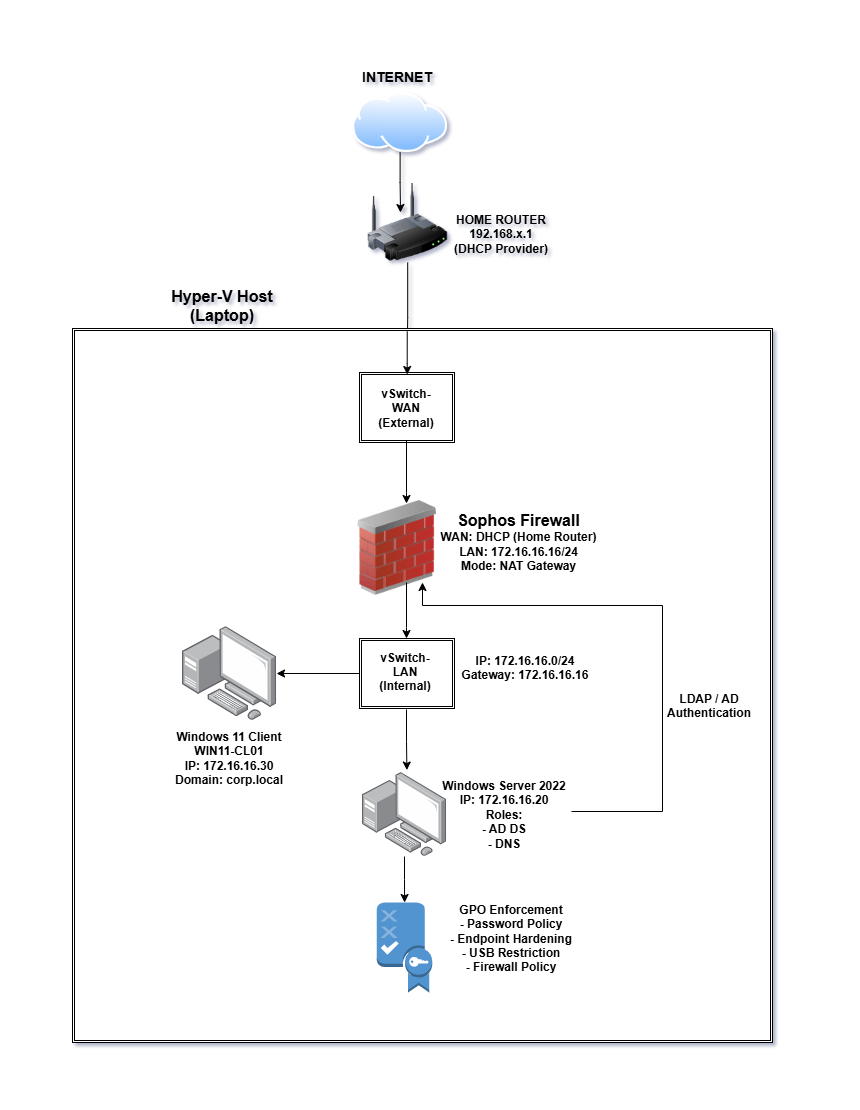

The diagram above was exported from draw.io. Its source (the exported page's mxGraphModel, read from the mxfile embedded in the PNG):
<mxGraphModel dx="1042" dy="527" grid="1" gridSize="10" guides="1" tooltips="1" connect="1" arrows="1" fold="1" page="1" pageScale="1" pageWidth="850" pageHeight="1100" background="#FFFFFF" math="0" shadow="1">
  <root>
    <mxCell id="0" />
    <mxCell id="1" parent="0" />
    <mxCell id="O9HwYqzafv61QK6lTkb--6" edge="1" parent="1" source="O9HwYqzafv61QK6lTkb--1" style="edgeStyle=orthogonalEdgeStyle;rounded=0;orthogonalLoop=1;jettySize=auto;html=1;" value="">
      <mxGeometry relative="1" as="geometry">
        <mxPoint x="398" y="210" as="targetPoint" />
      </mxGeometry>
    </mxCell>
    <mxCell id="O9HwYqzafv61QK6lTkb--1" parent="1" style="image;aspect=fixed;perimeter=ellipsePerimeter;html=1;align=center;shadow=0;dashed=0;spacingTop=3;image=img/lib/active_directory/internet_cloud.svg;" value="" vertex="1">
      <mxGeometry height="60" width="95.24" x="350" y="90" as="geometry" />
    </mxCell>
    <mxCell id="O9HwYqzafv61QK6lTkb--4" parent="1" style="text;html=1;whiteSpace=wrap;strokeColor=none;fillColor=none;align=center;verticalAlign=middle;rounded=0;strokeWidth=3;" value="&lt;b&gt;&lt;font style=&quot;color: light-dark(rgb(0, 0, 0), rgb(255, 255, 255)); font-size: 14px;&quot;&gt;INTERNET&lt;/font&gt;&lt;/b&gt;" vertex="1">
      <mxGeometry height="30" width="60" x="365" y="60" as="geometry" />
    </mxCell>
    <mxCell id="O9HwYqzafv61QK6lTkb--26" edge="1" parent="1" source="O9HwYqzafv61QK6lTkb--5" style="edgeStyle=orthogonalEdgeStyle;rounded=0;orthogonalLoop=1;jettySize=auto;html=1;" target="O9HwYqzafv61QK6lTkb--14" value="">
      <mxGeometry relative="1" as="geometry" />
    </mxCell>
    <mxCell id="O9HwYqzafv61QK6lTkb--5" parent="1" style="image;html=1;image=img/lib/clip_art/networking/Wireless_Router_128x128.png" value="" vertex="1">
      <mxGeometry height="80" width="80" x="365.24" y="180" as="geometry" />
    </mxCell>
    <mxCell id="O9HwYqzafv61QK6lTkb--7" parent="1" style="text;html=1;whiteSpace=wrap;strokeColor=none;fillColor=none;align=center;verticalAlign=middle;rounded=0;strokeWidth=3;" value="&lt;div&gt;&lt;b&gt;HOME ROUTER&lt;/b&gt;&lt;/div&gt;&lt;div&gt;&lt;b&gt;192.168.x.1&lt;/b&gt;&lt;/div&gt;&lt;div&gt;&lt;b&gt;(DHCP Provider)&lt;/b&gt;&lt;/div&gt;&lt;div&gt;&lt;br&gt;&lt;/div&gt;" vertex="1">
      <mxGeometry height="43" width="102" x="448" y="217" as="geometry" />
    </mxCell>
    <mxCell id="O9HwYqzafv61QK6lTkb--8" parent="1" style="shape=ext;double=1;rounded=0;whiteSpace=wrap;html=1;fontColor=light-dark(#000000,#FF3333);labelBackgroundColor=light-dark(#FFFFFF,#FFFFFF);labelBorderColor=none;spacingLeft=2;spacingRight=2;spacingBottom=2;spacingTop=2;" value="" vertex="1">
      <mxGeometry height="714" width="700" x="70" y="326" as="geometry" />
    </mxCell>
    <mxCell id="O9HwYqzafv61QK6lTkb--13" parent="1" style="text;html=1;whiteSpace=wrap;strokeColor=none;fillColor=none;align=center;verticalAlign=middle;rounded=0;strokeWidth=3;" value="&lt;div&gt;&lt;b&gt;&lt;font style=&quot;font-size: 16px;&quot;&gt;Hyper-V Host (Laptop)&lt;/font&gt;&lt;/b&gt;&lt;/div&gt;&lt;div&gt;&lt;br&gt;&lt;/div&gt;" vertex="1">
      <mxGeometry height="61" width="140" x="150" y="280" as="geometry" />
    </mxCell>
    <mxCell id="O9HwYqzafv61QK6lTkb--14" parent="1" style="shape=ext;double=1;rounded=0;whiteSpace=wrap;html=1;" value="" vertex="1">
      <mxGeometry height="70" width="95" x="357" y="370" as="geometry" />
    </mxCell>
    <mxCell id="O9HwYqzafv61QK6lTkb--25" edge="1" parent="1" style="edgeStyle=orthogonalEdgeStyle;rounded=0;orthogonalLoop=1;jettySize=auto;html=1;" value="">
      <mxGeometry relative="1" as="geometry">
        <Array as="points">
          <mxPoint x="404" y="490" />
          <mxPoint x="404" y="490" />
        </Array>
        <mxPoint x="404" y="438" as="sourcePoint" />
        <mxPoint x="404" y="501" as="targetPoint" />
      </mxGeometry>
    </mxCell>
    <mxCell id="O9HwYqzafv61QK6lTkb--15" parent="1" style="text;html=1;whiteSpace=wrap;strokeColor=none;fillColor=none;align=center;verticalAlign=middle;rounded=0;strokeWidth=3;" value="&lt;div&gt;&lt;b&gt;vSwitch-WAN&lt;/b&gt;&lt;/div&gt;&lt;div&gt;&lt;b&gt;(External)&lt;/b&gt;&lt;/div&gt;&lt;div&gt;&lt;br&gt;&lt;/div&gt;" vertex="1">
      <mxGeometry height="30" width="60" x="374" y="398" as="geometry" />
    </mxCell>
    <mxCell id="O9HwYqzafv61QK6lTkb--16" parent="1" style="image;html=1;image=img/lib/clip_art/networking/Firewall_02_128x128.png" value="" vertex="1">
      <mxGeometry height="95" width="110" x="340" y="498" as="geometry" />
    </mxCell>
    <mxCell id="O9HwYqzafv61QK6lTkb--20" parent="1" style="text;html=1;whiteSpace=wrap;strokeColor=none;fillColor=none;align=center;verticalAlign=middle;rounded=0;strokeWidth=3;" value="&lt;div&gt;&lt;b&gt;&lt;font style=&quot;font-size: 16px;&quot;&gt;Sophos Firewall&lt;/font&gt;&lt;/b&gt;&lt;/div&gt;&lt;div&gt;&lt;b&gt;WAN: DHCP (Home Router)&lt;/b&gt;&lt;/div&gt;&lt;div&gt;&lt;b&gt;LAN: 172.16.16.16/24&lt;/b&gt;&lt;/div&gt;&lt;div&gt;&lt;b&gt;Mode: NAT Gateway&lt;/b&gt;&lt;/div&gt;&lt;div&gt;&lt;br&gt;&lt;/div&gt;" vertex="1">
      <mxGeometry height="70" width="167" x="433" y="512" as="geometry" />
    </mxCell>
    <mxCell id="O9HwYqzafv61QK6lTkb--27" edge="1" parent="1" style="edgeStyle=orthogonalEdgeStyle;rounded=0;orthogonalLoop=1;jettySize=auto;html=1;" value="">
      <mxGeometry relative="1" as="geometry">
        <Array as="points">
          <mxPoint x="404.74" y="361" />
          <mxPoint x="404.74" y="361" />
        </Array>
        <mxPoint x="404.74" y="329" as="sourcePoint" />
        <mxPoint x="404.74" y="372" as="targetPoint" />
      </mxGeometry>
    </mxCell>
    <mxCell id="O9HwYqzafv61QK6lTkb--42" edge="1" parent="1" source="O9HwYqzafv61QK6lTkb--28" style="edgeStyle=orthogonalEdgeStyle;rounded=0;orthogonalLoop=1;jettySize=auto;html=1;" target="O9HwYqzafv61QK6lTkb--41" value="">
      <mxGeometry relative="1" as="geometry" />
    </mxCell>
    <mxCell id="O9HwYqzafv61QK6lTkb--28" parent="1" style="shape=ext;double=1;rounded=0;whiteSpace=wrap;html=1;" value="" vertex="1">
      <mxGeometry height="70" width="95" x="357" y="636" as="geometry" />
    </mxCell>
    <mxCell id="O9HwYqzafv61QK6lTkb--30" edge="1" parent="1" style="edgeStyle=orthogonalEdgeStyle;rounded=0;orthogonalLoop=1;jettySize=auto;html=1;" value="">
      <mxGeometry relative="1" as="geometry">
        <Array as="points">
          <mxPoint x="404" y="625" />
          <mxPoint x="404" y="625" />
        </Array>
        <mxPoint x="404" y="580" as="sourcePoint" />
        <mxPoint x="404" y="636" as="targetPoint" />
      </mxGeometry>
    </mxCell>
    <mxCell id="O9HwYqzafv61QK6lTkb--31" parent="1" style="text;html=1;whiteSpace=wrap;strokeColor=none;fillColor=none;align=center;verticalAlign=middle;rounded=0;strokeWidth=3;" value="&lt;div&gt;&lt;div&gt;&lt;b&gt;vSwitch-LAN&lt;/b&gt;&lt;/div&gt;&lt;div&gt;&lt;b&gt;(Internal)&lt;/b&gt;&lt;/div&gt;&lt;/div&gt;&lt;div&gt;&lt;br&gt;&lt;/div&gt;&lt;div&gt;&lt;br&gt;&lt;/div&gt;" vertex="1">
      <mxGeometry height="30" width="60" x="372.5" y="669" as="geometry" />
    </mxCell>
    <mxCell id="O9HwYqzafv61QK6lTkb--47" edge="1" parent="1" source="O9HwYqzafv61QK6lTkb--32" style="edgeStyle=orthogonalEdgeStyle;rounded=0;orthogonalLoop=1;jettySize=auto;html=1;" target="O9HwYqzafv61QK6lTkb--46" value="">
      <mxGeometry relative="1" as="geometry" />
    </mxCell>
    <mxCell id="O9HwYqzafv61QK6lTkb--32" parent="1" style="image;points=[];aspect=fixed;html=1;align=center;shadow=0;dashed=0;image=img/lib/allied_telesis/computer_and_terminals/Personal_Computer_with_Server.svg;" value="" vertex="1">
      <mxGeometry height="84.04" width="84.04" x="360" y="770" as="geometry" />
    </mxCell>
    <mxCell id="O9HwYqzafv61QK6lTkb--34" parent="1" style="text;html=1;whiteSpace=wrap;strokeColor=none;fillColor=none;align=center;verticalAlign=middle;rounded=0;strokeWidth=3;" value="&lt;div&gt;&lt;div&gt;&lt;b&gt;Windows Server 2022&lt;/b&gt;&lt;/div&gt;&lt;div&gt;&lt;div&gt;&lt;b style=&quot;background-color: transparent; color: light-dark(rgb(0, 0, 0), rgb(255, 255, 255));&quot;&gt;IP: 172.16.16.20&lt;/b&gt;&lt;/div&gt;&lt;div&gt;&lt;b&gt;Roles:&lt;br&gt;- AD DS&lt;/b&gt;&lt;/div&gt;&lt;div&gt;&lt;b&gt;- DNS&lt;/b&gt;&lt;/div&gt;&lt;/div&gt;&lt;/div&gt;&lt;div&gt;&lt;br&gt;&lt;/div&gt;&lt;div&gt;&lt;br&gt;&lt;/div&gt;&lt;div&gt;&lt;br&gt;&lt;/div&gt;" vertex="1">
      <mxGeometry height="68.02" width="134" x="435" y="800" as="geometry" />
    </mxCell>
    <mxCell id="O9HwYqzafv61QK6lTkb--36" edge="1" parent="1" style="edgeStyle=orthogonalEdgeStyle;rounded=0;orthogonalLoop=1;jettySize=auto;html=1;entryX=0.528;entryY=-0.029;entryDx=0;entryDy=0;entryPerimeter=0;" target="O9HwYqzafv61QK6lTkb--32" value="">
      <mxGeometry relative="1" as="geometry">
        <Array as="points" />
        <mxPoint x="404" y="707" as="sourcePoint" />
        <mxPoint x="404" y="760" as="targetPoint" />
      </mxGeometry>
    </mxCell>
    <mxCell id="O9HwYqzafv61QK6lTkb--41" parent="1" style="image;points=[];aspect=fixed;html=1;align=center;shadow=0;dashed=0;image=img/lib/allied_telesis/computer_and_terminals/Personal_Computer_with_Server.svg;" value="" vertex="1">
      <mxGeometry height="94.04" width="94.04" x="180" y="623.98" as="geometry" />
    </mxCell>
    <mxCell id="O9HwYqzafv61QK6lTkb--43" parent="1" style="text;html=1;whiteSpace=wrap;strokeColor=none;fillColor=none;align=center;verticalAlign=middle;rounded=0;strokeWidth=3;" value="&lt;div&gt;&lt;div&gt;&lt;b&gt;Windows 11 Client&lt;/b&gt;&lt;/div&gt;&lt;div&gt;&lt;b style=&quot;background-color: transparent; color: light-dark(rgb(0, 0, 0), rgb(255, 255, 255));&quot;&gt;WIN11-CL01&lt;/b&gt;&lt;/div&gt;&lt;div&gt;&lt;b&gt;IP: 172.16.16.30&lt;/b&gt;&lt;/div&gt;&lt;div&gt;&lt;b&gt;Domain: corp.local&lt;/b&gt;&lt;/div&gt;&lt;/div&gt;&lt;div&gt;&lt;br&gt;&lt;/div&gt;&lt;div&gt;&lt;br&gt;&lt;/div&gt;&lt;div&gt;&lt;br&gt;&lt;/div&gt;&lt;div&gt;&lt;br&gt;&lt;/div&gt;" vertex="1">
      <mxGeometry height="50" width="134" x="160.02" y="760" as="geometry" />
    </mxCell>
    <mxCell id="O9HwYqzafv61QK6lTkb--45" parent="1" style="text;html=1;whiteSpace=wrap;strokeColor=none;fillColor=none;align=center;verticalAlign=middle;rounded=0;strokeWidth=3;" value="&lt;div&gt;&lt;div&gt;&lt;br&gt;&lt;/div&gt;&lt;div&gt;&lt;div&gt;&lt;b style=&quot;background-color: transparent; color: light-dark(rgb(0, 0, 0), rgb(255, 255, 255));&quot;&gt;IP: 172.16.16.0/24&lt;br&gt;&lt;/b&gt;&lt;b&gt;Gateway: 172.16.16.16&lt;/b&gt;&lt;/div&gt;&lt;/div&gt;&lt;/div&gt;&lt;div&gt;&lt;br&gt;&lt;/div&gt;&lt;div&gt;&lt;br&gt;&lt;/div&gt;&lt;div&gt;&lt;br&gt;&lt;/div&gt;" vertex="1">
      <mxGeometry height="40" width="134" x="456" y="660" as="geometry" />
    </mxCell>
    <mxCell id="O9HwYqzafv61QK6lTkb--46" parent="1" style="outlineConnect=0;dashed=0;verticalLabelPosition=bottom;verticalAlign=top;align=center;html=1;shape=mxgraph.aws3.policy;fillColor=#5294CF;gradientColor=none;" value="" vertex="1">
      <mxGeometry height="90" width="55.5" x="374.27" y="900" as="geometry" />
    </mxCell>
    <mxCell id="O9HwYqzafv61QK6lTkb--48" parent="1" style="text;html=1;whiteSpace=wrap;strokeColor=none;fillColor=none;align=center;verticalAlign=middle;rounded=0;strokeWidth=3;" value="&lt;div&gt;&lt;div&gt;&lt;b&gt;GPO Enforcement&lt;/b&gt;&lt;/div&gt;&lt;div&gt;&lt;b&gt;- Password Policy&lt;/b&gt;&lt;/div&gt;&lt;div&gt;&lt;b&gt;- Endpoint Hardening&lt;/b&gt;&lt;/div&gt;&lt;div&gt;&lt;b&gt;- USB Restriction&lt;/b&gt;&lt;/div&gt;&lt;div&gt;&lt;b&gt;- Firewall Policy&lt;/b&gt;&lt;/div&gt;&lt;/div&gt;&lt;div&gt;&lt;br&gt;&lt;/div&gt;&lt;div&gt;&lt;br&gt;&lt;/div&gt;&lt;div&gt;&lt;br&gt;&lt;/div&gt;&lt;div&gt;&lt;br&gt;&lt;/div&gt;" vertex="1">
      <mxGeometry height="68.02" width="134" x="442.24" y="930.98" as="geometry" />
    </mxCell>
    <mxCell id="O9HwYqzafv61QK6lTkb--53" edge="1" parent="1" source="O9HwYqzafv61QK6lTkb--34" style="edgeStyle=orthogonalEdgeStyle;rounded=0;orthogonalLoop=1;jettySize=auto;html=1;">
      <mxGeometry relative="1" as="geometry">
        <Array as="points">
          <mxPoint x="660" y="809" />
          <mxPoint x="660" y="603" />
          <mxPoint x="420" y="603" />
        </Array>
        <mxPoint x="576.24" y="809" as="sourcePoint" />
        <mxPoint x="420" y="580" as="targetPoint" />
      </mxGeometry>
    </mxCell>
    <mxCell id="O9HwYqzafv61QK6lTkb--54" parent="1" style="text;html=1;whiteSpace=wrap;strokeColor=none;fillColor=none;align=center;verticalAlign=middle;rounded=0;strokeWidth=3;" value="&lt;div&gt;&lt;div&gt;&lt;br&gt;&lt;/div&gt;&lt;div&gt;&lt;div&gt;&lt;span style=&quot;background-color: transparent;&quot;&gt;&lt;div style=&quot;&quot;&gt;&lt;b&gt;LDAP / AD Authentication&lt;/b&gt;&lt;/div&gt;&lt;div style=&quot;font-weight: bold;&quot;&gt;&lt;br&gt;&lt;/div&gt;&lt;/span&gt;&lt;/div&gt;&lt;/div&gt;&lt;/div&gt;&lt;div&gt;&lt;br&gt;&lt;/div&gt;&lt;div&gt;&lt;br&gt;&lt;/div&gt;" vertex="1">
      <mxGeometry height="30" width="134" x="640" y="703.02" as="geometry" />
    </mxCell>
  </root>
</mxGraphModel>